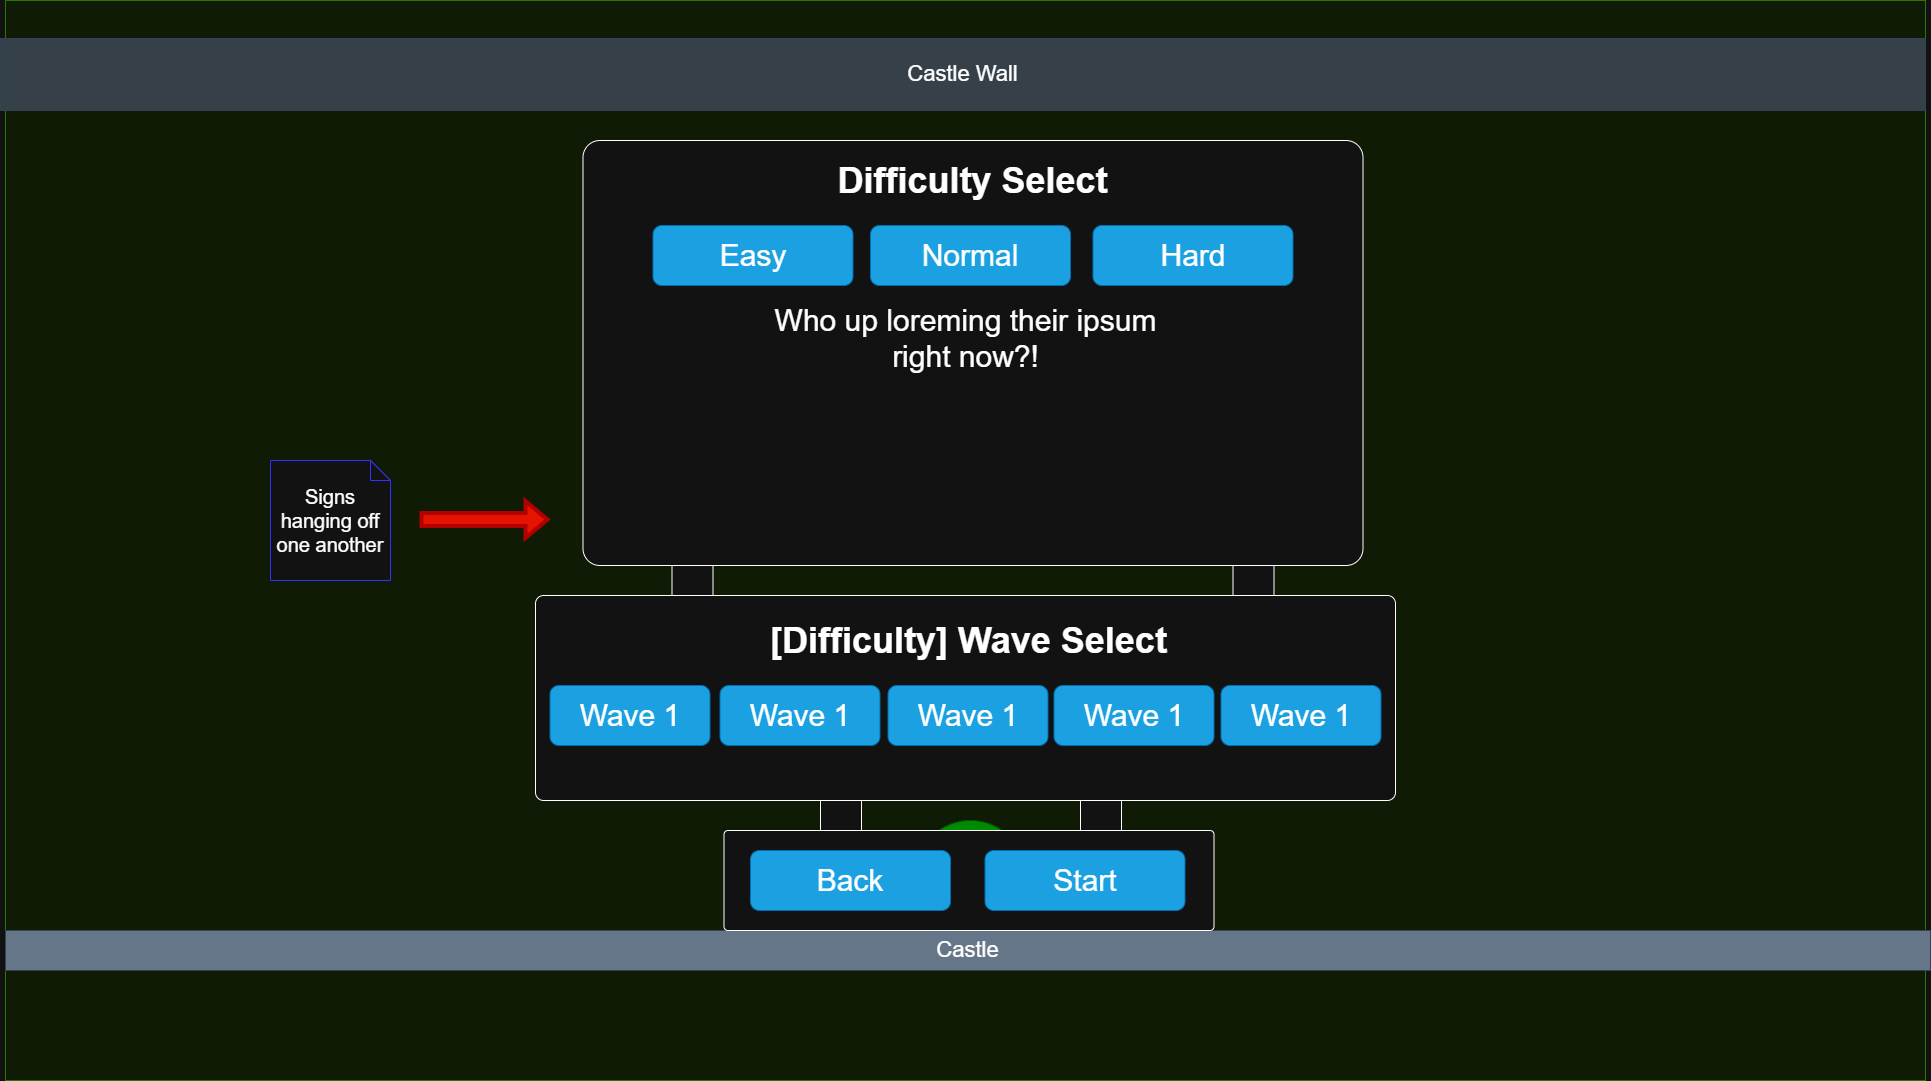

The diagram above was exported from draw.io. Its source (the exported page's mxGraphModel, read from the mxfile embedded in the PNG):
<mxGraphModel dx="2066" dy="1201" grid="1" gridSize="10" guides="1" tooltips="1" connect="1" arrows="1" fold="1" page="1" pageScale="1" pageWidth="850" pageHeight="1100" math="0" shadow="0">
  <root>
    <mxCell id="0" />
    <mxCell id="1" parent="0" />
    <mxCell id="jb5a1ngnpUWli7Fga1H--1" parent="1" style="rounded=0;whiteSpace=wrap;html=1;fillColor=#0F1B05;fontColor=#ffffff;strokeColor=#2D7600;" value="" vertex="1">
      <mxGeometry height="1080" width="1920" x="315" y="10" as="geometry" />
    </mxCell>
    <mxCell id="jb5a1ngnpUWli7Fga1H--2" parent="1" style="rounded=0;whiteSpace=wrap;html=1;fillColor=#354049;fontColor=#ffffff;strokeColor=#314354;" value="&lt;font style=&quot;font-size: 22px;&quot;&gt;Castle Wall&lt;/font&gt;" vertex="1">
      <mxGeometry height="72" width="1925" x="310" y="48" as="geometry" />
    </mxCell>
    <mxCell id="jb5a1ngnpUWli7Fga1H--3" parent="1" style="rounded=0;whiteSpace=wrap;html=1;fillColor=#647687;fontColor=#ffffff;strokeColor=#314354;" value="&lt;font style=&quot;font-size: 22px;&quot;&gt;Castle&lt;/font&gt;" vertex="1">
      <mxGeometry height="40" width="1925" x="315" y="940" as="geometry" />
    </mxCell>
    <mxCell id="jb5a1ngnpUWli7Fga1H--4" parent="1" style="ellipse;whiteSpace=wrap;html=1;aspect=fixed;fillColor=#008a00;fontColor=#ffffff;strokeColor=#005700;" value="&lt;font style=&quot;font-size: 22px;&quot;&gt;Dragon&lt;/font&gt;&lt;div&gt;&lt;font style=&quot;font-size: 22px;&quot;&gt;(Sleeping)&lt;/font&gt;&lt;/div&gt;" vertex="1">
      <mxGeometry height="110" width="110" x="1225" y="830" as="geometry" />
    </mxCell>
    <mxCell id="sWXXBnmnKcIgsiDEv_Gd-1" parent="1" style="rounded=1;whiteSpace=wrap;html=1;arcSize=4;" value="" vertex="1">
      <mxGeometry height="425" width="780" x="892.5" y="150" as="geometry" />
    </mxCell>
    <mxCell id="sWXXBnmnKcIgsiDEv_Gd-2" parent="1" style="text;html=1;whiteSpace=wrap;strokeColor=none;fillColor=none;align=center;verticalAlign=middle;rounded=0;" value="&lt;h1&gt;&lt;font style=&quot;font-size: 36px;&quot;&gt;Difficulty Select&lt;/font&gt;&lt;/h1&gt;" vertex="1">
      <mxGeometry height="30" width="277" x="1144" y="175" as="geometry" />
    </mxCell>
    <mxCell id="1jkudZW26fia1-eTPaXP-1" parent="1" style="rounded=1;whiteSpace=wrap;html=1;align=center;fillColor=#1ba1e2;fontColor=#ffffff;strokeColor=#006EAF;" value="&lt;font style=&quot;font-size: 30px;&quot;&gt;Easy&lt;/font&gt;" vertex="1">
      <mxGeometry height="60" width="200" x="962.5" y="235" as="geometry" />
    </mxCell>
    <mxCell id="1jkudZW26fia1-eTPaXP-2" parent="1" style="rounded=1;whiteSpace=wrap;html=1;align=center;fillColor=#1ba1e2;fontColor=#ffffff;strokeColor=#006EAF;" value="&lt;font style=&quot;font-size: 30px;&quot;&gt;Normal&lt;/font&gt;" vertex="1">
      <mxGeometry height="60" width="200" x="1180" y="235" as="geometry" />
    </mxCell>
    <mxCell id="1jkudZW26fia1-eTPaXP-3" parent="1" style="rounded=1;whiteSpace=wrap;html=1;align=center;fillColor=#1ba1e2;fontColor=#ffffff;strokeColor=#006EAF;" value="&lt;font style=&quot;font-size: 30px;&quot;&gt;Hard&lt;/font&gt;" vertex="1">
      <mxGeometry height="60" width="200" x="1402.5" y="235" as="geometry" />
    </mxCell>
    <mxCell id="1jkudZW26fia1-eTPaXP-4" parent="1" style="text;html=1;whiteSpace=wrap;strokeColor=none;fillColor=none;align=center;verticalAlign=middle;rounded=0;" value="&lt;font style=&quot;font-size: 30px;&quot;&gt;Who up loreming their ipsum right now?!&lt;/font&gt;" vertex="1">
      <mxGeometry height="65" width="430.5" x="1059.5" y="315" as="geometry" />
    </mxCell>
    <mxCell id="1jkudZW26fia1-eTPaXP-5" parent="1" style="rounded=1;whiteSpace=wrap;html=1;arcSize=4;" value="" vertex="1">
      <mxGeometry height="205" width="860" x="845" y="605" as="geometry" />
    </mxCell>
    <mxCell id="1jkudZW26fia1-eTPaXP-6" parent="1" style="rounded=0;whiteSpace=wrap;html=1;" value="" vertex="1">
      <mxGeometry height="30" width="41" x="981.5" y="575" as="geometry" />
    </mxCell>
    <mxCell id="1jkudZW26fia1-eTPaXP-7" parent="1" style="rounded=0;whiteSpace=wrap;html=1;" value="" vertex="1">
      <mxGeometry height="30" width="41" x="1542.5" y="575" as="geometry" />
    </mxCell>
    <mxCell id="1jkudZW26fia1-eTPaXP-8" parent="1" style="shape=note;size=20;whiteSpace=wrap;html=1;strokeColor=#3333FF;" value="&lt;font style=&quot;font-size: 20px;&quot;&gt;Signs hanging off one another&lt;/font&gt;" vertex="1">
      <mxGeometry height="120" width="120" x="580" y="470" as="geometry" />
    </mxCell>
    <mxCell id="1jkudZW26fia1-eTPaXP-9" parent="1" style="text;html=1;whiteSpace=wrap;strokeColor=none;fillColor=none;align=center;verticalAlign=middle;rounded=0;" value="&lt;h1&gt;&lt;font style=&quot;font-size: 36px;&quot;&gt;[Difficulty] Wave Select&lt;/font&gt;&lt;/h1&gt;" vertex="1">
      <mxGeometry height="30" width="433" x="1061.5" y="635" as="geometry" />
    </mxCell>
    <mxCell id="1jkudZW26fia1-eTPaXP-10" parent="1" style="rounded=1;whiteSpace=wrap;html=1;align=center;fillColor=#1ba1e2;fontColor=#ffffff;strokeColor=#006EAF;" value="&lt;font style=&quot;font-size: 30px;&quot;&gt;Wave 1&lt;/font&gt;" vertex="1">
      <mxGeometry height="60" width="160" x="859.5" y="695" as="geometry" />
    </mxCell>
    <mxCell id="1jkudZW26fia1-eTPaXP-11" parent="1" style="rounded=1;whiteSpace=wrap;html=1;align=center;fillColor=#1ba1e2;fontColor=#ffffff;strokeColor=#006EAF;" value="&lt;font style=&quot;font-size: 30px;&quot;&gt;Wave 1&lt;/font&gt;" vertex="1">
      <mxGeometry height="60" width="160" x="1029.5" y="695" as="geometry" />
    </mxCell>
    <mxCell id="1jkudZW26fia1-eTPaXP-12" parent="1" style="rounded=1;whiteSpace=wrap;html=1;align=center;fillColor=#1ba1e2;fontColor=#ffffff;strokeColor=#006EAF;" value="&lt;font style=&quot;font-size: 30px;&quot;&gt;Wave 1&lt;/font&gt;" vertex="1">
      <mxGeometry height="60" width="160" x="1197.5" y="695" as="geometry" />
    </mxCell>
    <mxCell id="1jkudZW26fia1-eTPaXP-13" parent="1" style="rounded=1;whiteSpace=wrap;html=1;align=center;fillColor=#1ba1e2;fontColor=#ffffff;strokeColor=#006EAF;" value="&lt;font style=&quot;font-size: 30px;&quot;&gt;Wave 1&lt;/font&gt;" vertex="1">
      <mxGeometry height="60" width="160" x="1363.5" y="695" as="geometry" />
    </mxCell>
    <mxCell id="1jkudZW26fia1-eTPaXP-14" parent="1" style="rounded=1;whiteSpace=wrap;html=1;align=center;fillColor=#1ba1e2;fontColor=#ffffff;strokeColor=#006EAF;" value="&lt;font style=&quot;font-size: 30px;&quot;&gt;Wave 1&lt;/font&gt;" vertex="1">
      <mxGeometry height="60" width="160" x="1530.5" y="695" as="geometry" />
    </mxCell>
    <mxCell id="1jkudZW26fia1-eTPaXP-16" parent="1" style="rounded=1;whiteSpace=wrap;html=1;arcSize=4;" value="" vertex="1">
      <mxGeometry height="100" width="490" x="1033.5" y="840" as="geometry" />
    </mxCell>
    <mxCell id="1jkudZW26fia1-eTPaXP-17" parent="1" style="rounded=0;whiteSpace=wrap;html=1;" value="" vertex="1">
      <mxGeometry height="30" width="41" x="1390" y="810" as="geometry" />
    </mxCell>
    <mxCell id="1jkudZW26fia1-eTPaXP-18" parent="1" style="rounded=0;whiteSpace=wrap;html=1;" value="" vertex="1">
      <mxGeometry height="30" width="41" x="1130" y="810" as="geometry" />
    </mxCell>
    <mxCell id="1jkudZW26fia1-eTPaXP-19" parent="1" style="rounded=1;whiteSpace=wrap;html=1;align=center;fillColor=#1ba1e2;fontColor=#ffffff;strokeColor=#006EAF;" value="&lt;span style=&quot;font-size: 30px;&quot;&gt;Back&lt;/span&gt;" vertex="1">
      <mxGeometry height="60" width="200" x="1060" y="860" as="geometry" />
    </mxCell>
    <mxCell id="1jkudZW26fia1-eTPaXP-21" edge="1" parent="1" style="shape=flexArrow;endArrow=classic;html=1;rounded=0;strokeWidth=4;fillColor=#e51400;strokeColor=#B20000;" value="">
      <mxGeometry height="50" relative="1" width="50" as="geometry">
        <mxPoint x="729.5" y="529.5" as="sourcePoint" />
        <mxPoint x="859.5" y="529.5" as="targetPoint" />
      </mxGeometry>
    </mxCell>
    <mxCell id="1jkudZW26fia1-eTPaXP-22" parent="1" style="rounded=1;whiteSpace=wrap;html=1;align=center;fillColor=#1ba1e2;fontColor=#ffffff;strokeColor=#006EAF;" value="&lt;span style=&quot;font-size: 30px;&quot;&gt;Start&lt;/span&gt;" vertex="1">
      <mxGeometry height="60" width="200" x="1294.5" y="860" as="geometry" />
    </mxCell>
  </root>
</mxGraphModel>